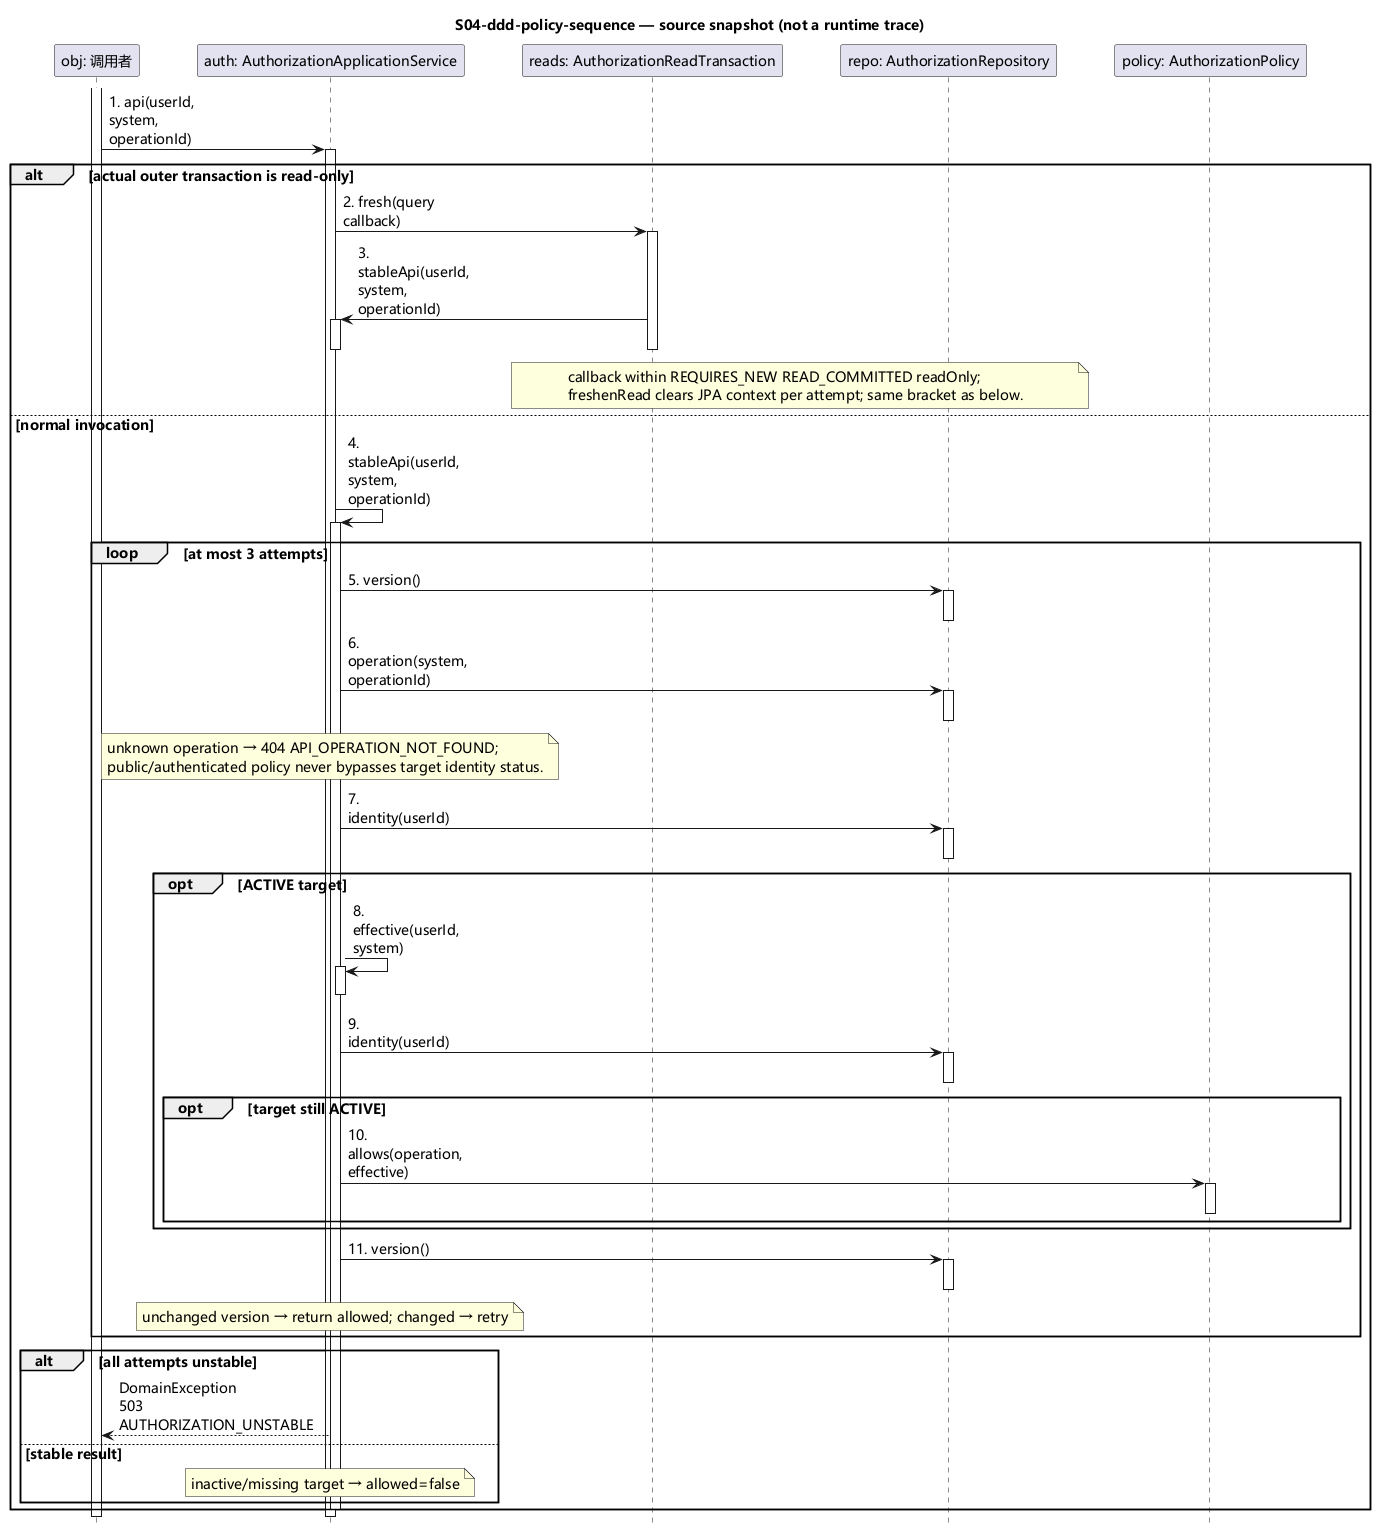

The diagram above was rendered by PlantUML. Its source (embedded in the PNG):
@startuml
hide footbox
skinparam defaultFontName Microsoft YaHei
skinparam defaultFontSize 14
skinparam ParticipantPadding 24
skinparam BoxPadding 12
skinparam sequenceMessageAlign left
skinparam maxMessageSize 100
title S04-ddd-policy-sequence — source snapshot (not a runtime trace)
participant "obj: 调用者" as obj
participant "auth: AuthorizationApplicationService" as auth
participant "reads: AuthorizationReadTransaction" as reads
participant "repo: AuthorizationRepository" as repo
participant "policy: AuthorizationPolicy" as policy
activate obj
obj -> auth: 1. api(userId, system, operationId)
activate auth
alt actual outer transaction is read-only
auth -> reads: 2. fresh(query callback)
activate reads
reads -> auth: 3. stableApi(userId, system, operationId)
activate auth
deactivate auth
note over reads,repo
callback within REQUIRES_NEW READ_COMMITTED readOnly;
freshenRead clears JPA context per attempt; same bracket as below.
end note
deactivate reads
else normal invocation
auth -> auth: 4. stableApi(userId, system, operationId)
activate auth
loop at most 3 attempts
auth -> repo: 5. version()
activate repo
deactivate repo
auth -> repo: 6. operation(system, operationId)
activate repo
deactivate repo
note over auth
unknown operation → 404 API_OPERATION_NOT_FOUND;
public/authenticated policy never bypasses target identity status.
end note
auth -> repo: 7. identity(userId)
activate repo
deactivate repo
opt ACTIVE target
auth -> auth: 8. effective(userId, system)
activate auth
deactivate auth
auth -> repo: 9. identity(userId)
activate repo
deactivate repo
opt target still ACTIVE
auth -> policy: 10. allows(operation, effective)
activate policy
deactivate policy
end
end
auth -> repo: 11. version()
activate repo
deactivate repo
note over auth
unchanged version → return allowed; changed → retry
end note
end
alt all attempts unstable
auth --> obj: DomainException 503 AUTHORIZATION_UNSTABLE
else stable result
note over auth
inactive/missing target → allowed=false
end note
end
deactivate auth
end
deactivate auth
deactivate obj
@enduml